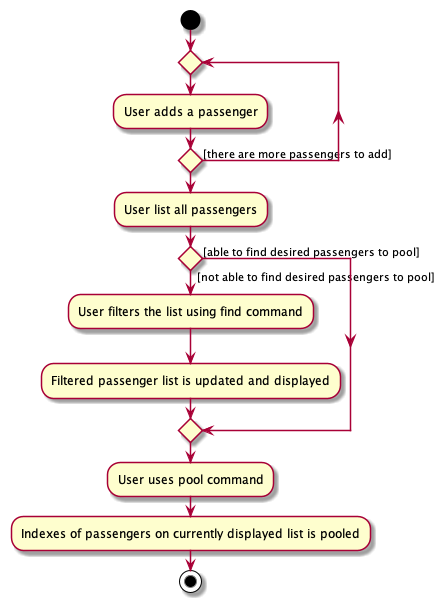

The diagram above was rendered by PlantUML. Its source (embedded in the PNG):
@startuml
skinparam conditionStyle diamond
start
repeat
  :User adds a passenger;
repeatwhile ([there are more passengers to add])
:User list all passengers;
if () then ([not able to find desired passengers to pool])
    :User filters the list using find command;
    :Filtered passenger list is updated and displayed;
else ([able to find desired passengers to pool])
endif
:User uses pool command;
:Indexes of passengers on currently displayed list is pooled;
stop
@enduml